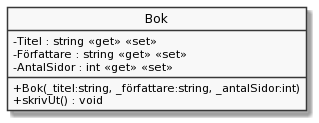

The diagram above was rendered by PlantUML. Its source (embedded in the PNG):
@startuml
skinparam classAttributeIconSize 0
skinparam Monochrome true
hide circle
class Bok {
    - Titel : string <<get>> <<set>>
    - Författare : string <<get>> <<set>>
    - AntalSidor : int <<get>> <<set>>
    + Bok(_titel:string, _författare:string, _antalSidor:int)
    + skrivUt() : void
}
@enduml